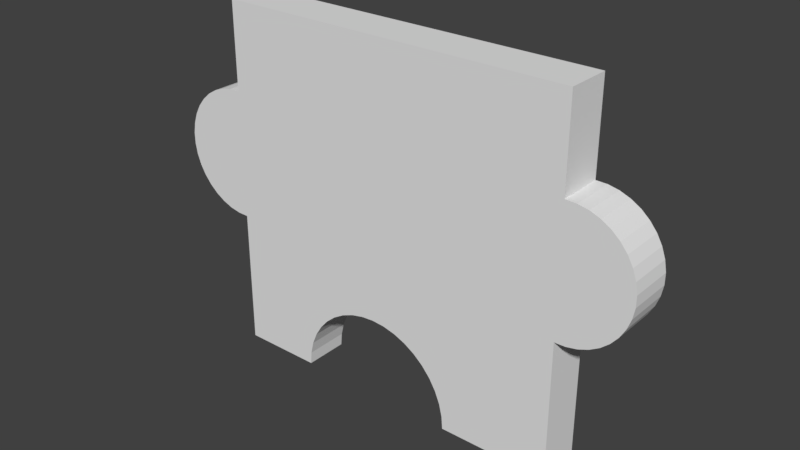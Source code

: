 # Source: 2.blend  (saved by Blender 2.79.0; exported with 4.5.12 LTS)
import bpy
from mathutils import Matrix  # noqa: F401  (used for matrix-valued properties, if any)

bpy.ops.wm.read_factory_settings(use_empty=True)
scene = bpy.context.scene
scene.name = 'Scene'

# ---- collections
col_collection_1 = bpy.data.collections.new('Collection 1'); scene.collection.children.link(col_collection_1)

# ---- world
world_world = bpy.data.worlds.new('World'); scene.world = world_world
world_world.color = (0.05088, 0.05088, 0.05088)
world_world.use_sun_shadow = False
world_world.sun_shadow_jitter_overblur = 0.0
world_world.cycles.sampling_method = 'MANUAL'

# ---- meshes
me_16_030 = bpy.data.meshes.new('16.030')
me_16_030.from_pydata([(-0.1003, -0.0125, 0.09173), (0.09945, -0.0125, 0.09173), (-0.1003, 0.0125, 0.09173), (0.09945, 0.0125, 0.09173), (-0.1003, -0.0125, 0.04249), (-0.1003, 0.0125, 0.04249), (-0.1066, 0.0125, 0.04234), (-0.1066, -0.0125, 0.04234), (-0.1127, 0.0125, 0.04112), (-0.1127, -0.0125, 0.04112), (-0.1185, 0.0125, 0.03887), (-0.1185, -0.0125, 0.03887), (-0.1239, 0.0125, 0.03565), (-0.1239, -0.0125, 0.03565), (-0.1286, 0.0125, 0.03156), (-0.1286, -0.0125, 0.03156), (-0.1326, 0.0125, 0.02673), (-0.1326, -0.0125, 0.02673), (-0.1357, 0.0125, 0.02128), (-0.1357, -0.0125, 0.02128), (-0.1378, 0.0125, 0.01539), (-0.1378, -0.0125, 0.01539), (-0.1389, 0.0125, 0.009227), (-0.1389, -0.0125, 0.009227), (-0.1389, 0.0125, 0.002969), (-0.1389, -0.0125, 0.002969), (-0.1378, 0.0125, -0.003196), (-0.1378, -0.0125, -0.003196), (-0.1357, 0.0125, -0.009087), (-0.1357, -0.0125, -0.009087), (-0.1326, 0.0125, -0.01453), (-0.1326, -0.0125, -0.01453), (-0.1286, 0.0125, -0.01937), (-0.1286, -0.0125, -0.01937), (-0.1239, 0.0125, -0.02345), (-0.1239, -0.0125, -0.02345), (-0.1185, 0.0125, -0.02667), (-0.1185, -0.0125, -0.02667), (-0.1127, 0.0125, -0.02892), (-0.1127, -0.0125, -0.02892), (-0.1066, 0.0125, -0.03014), (-0.1066, -0.0125, -0.03014), (-0.1003, 0.0125, -0.03029), (-0.1003, -0.0125, -0.03029), (-0.1003, -0.0125, -0.108), (-0.1003, 0.0125, -0.108), (-0.05527, -0.0125, -0.108), (-0.05527, 0.0125, -0.108), (-0.05469, -0.0125, -0.1008), (-0.05469, 0.0125, -0.1008), (-0.05299, -0.0125, -0.09367), (-0.05299, 0.0125, -0.09367), (-0.0502, -0.0125, -0.08694), (-0.0502, 0.0125, -0.08694), (-0.04639, -0.0125, -0.08072), (-0.04639, 0.0125, -0.08072), (-0.04166, -0.0125, -0.07518), (-0.04166, 0.0125, -0.07518), (-0.03612, -0.0125, -0.07045), (-0.03612, 0.0125, -0.07045), (-0.0299, -0.0125, -0.06664), (-0.0299, 0.0125, -0.06664), (-0.02317, -0.0125, -0.06385), (-0.02317, 0.0125, -0.06385), (-0.01608, -0.0125, -0.06215), (-0.01608, 0.0125, -0.06215), (-0.008812, -0.0125, -0.06157), (-0.008812, 0.0125, -0.06157), (-0.001545, -0.0125, -0.06215), (-0.001545, 0.0125, -0.06215), (0.005543, -0.0125, -0.06385), (0.005543, 0.0125, -0.06385), (0.01228, -0.0125, -0.06664), (0.01228, 0.0125, -0.06664), (0.01849, -0.0125, -0.07045), (0.01849, 0.0125, -0.07045), (0.02404, -0.0125, -0.07518), (0.02404, 0.0125, -0.07518), (0.02877, -0.0125, -0.08072), (0.02877, 0.0125, -0.08072), (0.03258, -0.0125, -0.08694), (0.03258, 0.0125, -0.08694), (0.03537, -0.0125, -0.09367), (0.03537, 0.0125, -0.09367), (0.03707, -0.0125, -0.1008), (0.03707, 0.0125, -0.1008), (0.03764, -0.0125, -0.108), (0.03764, 0.0125, -0.108), (0.09945, -0.0125, -0.108), (0.09945, 0.0125, -0.108), (0.09945, -0.0125, -0.02959), (0.09945, 0.0125, -0.02959), (0.1056, 0.0125, -0.02943), (0.1056, -0.0125, -0.02943), (0.1116, 0.0125, -0.02823), (0.1116, -0.0125, -0.02823), (0.1173, 0.0125, -0.02602), (0.1173, -0.0125, -0.02602), (0.1226, 0.0125, -0.02286), (0.1226, -0.0125, -0.02286), (0.1272, 0.0125, -0.01885), (0.1272, -0.0125, -0.01885), (0.1311, 0.0125, -0.01411), (0.1311, -0.0125, -0.01411), (0.1341, 0.0125, -0.008773), (0.1341, -0.0125, -0.008773), (0.1362, 0.0125, -0.002997), (0.1362, -0.0125, -0.002997), (0.1373, 0.0125, 0.003047), (0.1373, -0.0125, 0.003047), (0.1373, 0.0125, 0.009181), (0.1373, -0.0125, 0.009181), (0.1362, 0.0125, 0.01523), (0.1362, -0.0125, 0.01523), (0.1341, 0.0125, 0.021), (0.1341, -0.0125, 0.021), (0.1311, 0.0125, 0.02634), (0.1311, -0.0125, 0.02634), (0.1272, 0.0125, 0.03108), (0.1272, -0.0125, 0.03108), (0.1226, 0.0125, 0.03509), (0.1226, -0.0125, 0.03509), (0.1173, 0.0125, 0.03825), (0.1173, -0.0125, 0.03825), (0.1116, 0.0125, 0.04046), (0.1116, -0.0125, 0.04046), (0.1056, 0.0125, 0.04166), (0.1056, -0.0125, 0.04166), (0.09945, 0.0125, 0.04182), (0.09945, -0.0125, 0.04182)], [], [(129, 128, 3, 1), (122, 123, 121, 120), (18, 19, 17, 16), (71, 73, 72, 70), (85, 87, 86, 84), (112, 113, 111, 110), (32, 33, 31, 30), (57, 59, 58, 56), (114, 115, 113, 112), (47, 49, 48, 46), (124, 125, 123, 122), (102, 103, 101, 100), (53, 55, 54, 52), (81, 83, 82, 80), (79, 81, 80, 78), (0, 2, 5, 4), (75, 77, 76, 74), (116, 117, 115, 114), (108, 109, 107, 106), (14, 15, 13, 12), (49, 51, 50, 48), (20, 21, 19, 18), (73, 75, 74, 72), (110, 111, 109, 108), (59, 61, 60, 58), (92, 93, 90, 91), (63, 65, 64, 62), (30, 31, 29, 28), (83, 85, 84, 82), (42, 43, 41, 40), (6, 7, 4, 5), (67, 69, 68, 66), (61, 63, 62, 60), (128, 129, 127, 126), (40, 41, 39, 38), (69, 71, 70, 68), (10, 11, 9, 8), (104, 105, 103, 102), (16, 17, 15, 14), (94, 95, 93, 92), (88, 89, 91, 90), (118, 119, 117, 116), (36, 37, 35, 34), (22, 23, 21, 20), (86, 87, 89, 88), (58, 60, 62, 64, 66, 68, 70, 72, 74, 76, 78, 80, 82, 84, 86, 88, 90, 93, 95, 97, 99, 101, 103, 105, 107, 109, 111, 113, 115, 117, 119, 121, 123, 125, 127, 129, 1, 0, 4, 7, 9, 11, 13, 15, 17, 19, 21, 23, 25, 27, 29, 31, 33, 35, 37, 39, 41, 43, 44, 46, 48, 50, 52, 54, 56), (65, 67, 66, 64), (106, 107, 105, 104), (34, 35, 33, 32), (96, 97, 95, 94), (26, 27, 25, 24), (24, 25, 23, 22), (8, 9, 7, 6), (120, 121, 119, 118), (38, 39, 37, 36), (44, 45, 47, 46), (98, 99, 97, 96), (43, 42, 45, 44), (12, 13, 11, 10), (100, 101, 99, 98), (77, 79, 78, 76), (55, 57, 56, 54), (51, 53, 52, 50), (126, 127, 125, 124), (1, 3, 2, 0), (51, 49, 47, 45, 42, 40, 38, 36, 34, 32, 30, 28, 26, 24, 22, 20, 18, 16, 14, 12, 10, 8, 6, 5, 2, 3, 128, 126, 124, 122, 120, 118, 116, 114, 112, 110, 108, 106, 104, 102, 100, 98, 96, 94, 92, 91, 89, 87, 85, 83, 81, 79, 77, 75, 73, 71, 69, 67, 65, 63, 61, 59, 57, 55, 53), (28, 29, 27, 26)])
_uv = me_16_030.uv_layers.new(name='UVMap')
_uv.uv.foreach_set('vector', [0.3533, 0.7796, 0.4122, 0.7796, 0.4122, 0.9199, 0.3533, 0.9199, 0.7067, 0.8876, 0.6478, 0.8876, 0.6478, 0.8727, 0.7067, 0.8727, 0.2356, 0.8958, 0.2945, 0.8958, 0.2945, 0.9102, 0.2356, 0.9102, 0.1767, 0.9129, 0.1767, 0.9319, 0.1178, 0.9319, 0.1178, 0.9129, 0.53, 0.8002, 0.53, 0.7796, 0.5889, 0.7796, 0.5889, 0.8002, 0.3533, 0.8778, 0.2945, 0.8778, 0.2945, 0.8612, 0.3533, 0.8612, 0.2356, 0.7796, 0.2945, 0.7796, 0.2945, 0.7943, 0.2356, 0.7943, 0.1767, 0.7796, 0.1767, 0.7953, 0.1178, 0.7953, 0.1178, 0.7796, 0.3533, 0.8935, 0.2945, 0.8935, 0.2945, 0.8778, 0.3533, 0.8778, 0.6478, 0.7796, 0.6478, 0.8002, 0.5889, 0.8002, 0.5889, 0.7796, 0.7067, 0.9037, 0.6478, 0.9037, 0.6478, 0.8876, 0.7067, 0.8876, 0.3533, 0.794, 0.2945, 0.794, 0.2945, 0.7796, 0.3533, 0.7796, 0.6478, 0.8403, 0.6478, 0.8588, 0.5889, 0.8588, 0.5889, 0.8403, 0.53, 0.8403, 0.53, 0.8206, 0.5889, 0.8206, 0.5889, 0.8403, 0.53, 0.8588, 0.53, 0.8403, 0.5889, 0.8403, 0.5889, 0.8588, 0.4711, 0.918, 0.4122, 0.918, 0.4122, 0.7796, 0.4711, 0.7796, 0.1767, 0.9494, 0.1767, 0.9651, 0.1178, 0.9651, 0.1178, 0.9494, 0.3533, 0.9077, 0.2945, 0.9077, 0.2945, 0.8935, 0.3533, 0.8935, 0.3533, 0.8439, 0.2945, 0.8439, 0.2945, 0.8266, 0.3533, 0.8266, 0.7656, 0.8596, 0.7067, 0.8596, 0.7067, 0.8462, 0.7656, 0.8462, 0.6478, 0.8002, 0.6478, 0.8206, 0.5889, 0.8206, 0.5889, 0.8002, 0.2356, 0.8798, 0.2945, 0.8798, 0.2945, 0.8958, 0.2356, 0.8958, 0.1767, 0.9319, 0.1767, 0.9494, 0.1178, 0.9494, 0.1178, 0.9319, 0.3533, 0.8612, 0.2945, 0.8612, 0.2945, 0.8439, 0.3533, 0.8439, 0.1767, 0.7953, 0.1767, 0.8128, 0.1178, 0.8128, 0.1178, 0.7953, 0.7656, 0.8769, 0.7067, 0.8769, 0.7067, 0.8596, 0.7656, 0.8596, 0.1767, 0.8318, 0.1767, 0.8518, 0.1178, 0.8518, 0.1178, 0.8318, 0.2356, 0.7943, 0.2945, 0.7943, 0.2945, 0.8104, 0.2356, 0.8104, 0.53, 0.8206, 0.53, 0.8002, 0.5889, 0.8002, 0.5889, 0.8206, 0.7067, 0.8596, 0.6478, 0.8596, 0.6478, 0.8419, 0.7067, 0.8419, 0.7656, 0.7973, 0.7067, 0.7973, 0.7067, 0.7796, 0.7656, 0.7796, 0.1767, 0.8724, 0.1767, 0.8929, 0.1178, 0.8929, 0.1178, 0.8724, 0.1767, 0.8128, 0.1767, 0.8318, 0.1178, 0.8318, 0.1178, 0.8128, 0.7067, 0.938, 0.6478, 0.938, 0.6478, 0.9207, 0.7067, 0.9207, 0.7067, 0.8419, 0.6478, 0.8419, 0.6478, 0.8246, 0.7067, 0.8246, 0.1767, 0.8929, 0.1767, 0.9129, 0.1178, 0.9129, 0.1178, 0.8929, 0.7656, 0.8311, 0.7067, 0.8311, 0.7067, 0.8146, 0.7656, 0.8146, 0.3533, 0.8098, 0.2945, 0.8098, 0.2945, 0.794, 0.3533, 0.794, 0.2356, 0.9102, 0.2945, 0.9102, 0.2945, 0.9227, 0.2356, 0.9227, 0.7656, 0.8939, 0.7067, 0.8939, 0.7067, 0.8769, 0.7656, 0.8769, 8.775e-09, 0.7796, 0.05889, 0.7796, 0.05889, 1.0, 0.0, 1.0, 0.3533, 0.9199, 0.2945, 0.9199, 0.2945, 0.9077, 0.3533, 0.9077, 0.7067, 0.8081, 0.6478, 0.8081, 0.6478, 0.793, 0.7067, 0.793, 0.2356, 0.8628, 0.2945, 0.8628, 0.2945, 0.8798, 0.2356, 0.8798, 0.1767, 0.7796, 0.2356, 0.7796, 0.2356, 0.9541, 0.1767, 0.9541, 0.3303, 0.7936, 0.338, 0.7984, 0.3463, 0.8019, 0.3551, 0.8041, 0.3642, 0.8049, 0.3732, 0.8043, 0.382, 0.8023, 0.3904, 0.799, 0.3981, 0.7944, 0.405, 0.7886, 0.4108, 0.7819, 0.4156, 0.7743, 0.419, 0.7661, 0.4211, 0.7574, 0.4219, 0.7485, 0.4986, 0.7493, 0.4986, 0.8456, 0.5062, 0.8459, 0.5137, 0.8475, 0.5208, 0.8502, 0.5273, 0.8542, 0.5331, 0.8592, 0.5379, 0.8651, 0.5417, 0.8716, 0.5442, 0.8788, 0.5455, 0.8862, 0.5455, 0.8937, 0.5442, 0.9011, 0.5417, 0.9082, 0.5379, 0.9147, 0.5331, 0.9205, 0.5273, 0.9254, 0.5208, 0.9292, 0.5137, 0.9318, 0.5062, 0.9332, 0.4986, 0.9333, 0.4986, 0.9946, 0.2505, 0.992, 0.2505, 0.9315, 0.2428, 0.9312, 0.2352, 0.9296, 0.2279, 0.9268, 0.2212, 0.9228, 0.2154, 0.9177, 0.2104, 0.9117, 0.2066, 0.905, 0.204, 0.8977, 0.2027, 0.8901, 0.2027, 0.8824, 0.204, 0.8749, 0.2066, 0.8677, 0.2104, 0.861, 0.2154, 0.8551, 0.2212, 0.8502, 0.2279, 0.8463, 0.2352, 0.8436, 0.2428, 0.8422, 0.2505, 0.8421, 0.2505, 0.7466, 0.3065, 0.7472, 0.3072, 0.7562, 0.3093, 0.7649, 0.3128, 0.7732, 0.3175, 0.7809, 0.3234, 0.7877, 0.1767, 0.8518, 0.1767, 0.8724, 0.1178, 0.8724, 0.1178, 0.8518, 0.3533, 0.8266, 0.2945, 0.8266, 0.2945, 0.8098, 0.3533, 0.8098, 0.7067, 0.793, 0.6478, 0.793, 0.6478, 0.7796, 0.7067, 0.7796, 0.7656, 0.9101, 0.7067, 0.9101, 0.7067, 0.8939, 0.7656, 0.8939, 0.2356, 0.8276, 0.2945, 0.8276, 0.2945, 0.8452, 0.2356, 0.8452, 0.2356, 0.8452, 0.2945, 0.8452, 0.2945, 0.8628, 0.2356, 0.8628, 0.7656, 0.8146, 0.7067, 0.8146, 0.7067, 0.7973, 0.7656, 0.7973, 0.7067, 0.8727, 0.6478, 0.8727, 0.6478, 0.8596, 0.7067, 0.8596, 0.7067, 0.8246, 0.6478, 0.8246, 0.6478, 0.8081, 0.7067, 0.8081, 0.4711, 0.7796, 0.53, 0.7796, 0.53, 0.9068, 0.4711, 0.9068, 0.7656, 0.9249, 0.7067, 0.9249, 0.7067, 0.9101, 0.7656, 0.9101, 0.1178, 0.998, 0.05889, 0.998, 0.05889, 0.7796, 0.1178, 0.7796, 0.7656, 0.8462, 0.7067, 0.8462, 0.7067, 0.8311, 0.7656, 0.8311, 0.7656, 0.938, 0.7067, 0.938, 0.7067, 0.9249, 0.7656, 0.9249, 0.53, 0.8757, 0.53, 0.8588, 0.5889, 0.8588, 0.5889, 0.8757, 0.6478, 0.8588, 0.6478, 0.8757, 0.5889, 0.8757, 0.5889, 0.8588, 0.6478, 0.8206, 0.6478, 0.8403, 0.5889, 0.8403, 0.5889, 0.8206, 0.7067, 0.9207, 0.6478, 0.9207, 0.6478, 0.9037, 0.7067, 0.9037, 0.9411, 2.104e-08, 1.0, 0.0, 1.0, 0.564, 0.9411, 0.564, 0.9073, 0.5371, 0.924, 0.5419, 0.9411, 0.5435, 0.9411, 0.6707, 0.758, 0.6707, 0.7576, 0.6884, 0.7548, 0.7057, 0.7495, 0.7222, 0.7419, 0.7373, 0.7323, 0.7507, 0.7209, 0.7619, 0.708, 0.7706, 0.6942, 0.7766, 0.6796, 0.7796, 0.6649, 0.7796, 0.6504, 0.7766, 0.6365, 0.7706, 0.6237, 0.7619, 0.6123, 0.7507, 0.6027, 0.7373, 0.5951, 0.7222, 0.5898, 0.7057, 0.5869, 0.6884, 0.5866, 0.6707, 0.4706, 0.6707, 0.4706, 0.1067, 0.5881, 0.1067, 0.5885, 0.0894, 0.5913, 0.07242, 0.5965, 0.05626, 0.604, 0.04141, 0.6134, 0.02831, 0.6246, 0.01732, 0.6372, 0.008791, 0.6508, 0.002959, 0.665, 0.0, 0.6795, 0.0, 0.6937, 0.002959, 0.7073, 0.008791, 0.7199, 0.01732, 0.7311, 0.02831, 0.7405, 0.04141, 0.7479, 0.05626, 0.7531, 0.07242, 0.756, 0.0894, 0.7563, 0.1067, 0.9411, 0.1067, 0.9411, 0.2812, 0.924, 0.2828, 0.9073, 0.2877, 0.8914, 0.2955, 0.8768, 0.3063, 0.8637, 0.3196, 0.8526, 0.3353, 0.8436, 0.3528, 0.837, 0.3719, 0.833, 0.3919, 0.8317, 0.4124, 0.833, 0.4329, 0.837, 0.4529, 0.8436, 0.4719, 0.8526, 0.4895, 0.8637, 0.5051, 0.8768, 0.5185, 0.8914, 0.5292, 0.2356, 0.8104, 0.2945, 0.8104, 0.2945, 0.8276, 0.2356, 0.8276])
me_16_030.use_remesh_preserve_volume = False
me_16_030.use_remesh_preserve_attributes = False
me_16_030.use_mirror_vertex_groups = False
me_16_030.update()

# ---- objects
ob_2 = bpy.data.objects.new('2', me_16_030)

# ---- transforms, parenting, visibility, modifiers, constraints
ob_2.location = (0.3021, 0.7134, 0.01294)
ob_2.lineart.crease_threshold = 0.0

# ---- collection membership
col_collection_1.objects.link(ob_2)

# ---- scene / render settings (as saved in the file)
scene.frame_start = 1; scene.frame_end = 250; scene.frame_set(2)
scene.render.engine = 'BLENDER_EEVEE_NEXT'
scene.render.resolution_percentage = 50
scene.render.dither_intensity = 0.0
scene.cycles.use_denoising = False
scene.cycles.samples = 128
scene.cycles.sampling_pattern = 'TABULATED_SOBOL'
scene.cycles.use_adaptive_sampling = False
scene.cycles.use_light_tree = False
scene.cycles.blur_glossy = 0.0
scene.cycles.sample_clamp_indirect = 0.0
scene.view_settings.view_transform = 'Standard'
bpy.context.view_layer.update()

# ---- added for rendering (the .blend has no active camera and no usable light): camera, sun
cam_auto = bpy.data.cameras.new('AutoCamera')
cam_auto.lens = 50.0
cam_auto.sensor_width = 36.0
cam_auto.clip_end = 1000.0
ob_auto_camera = bpy.data.objects.new('AutoCamera', cam_auto)
scene.collection.objects.link(ob_auto_camera)
ob_auto_camera.location = (0.617424, 0.333947, 0.257726)
ob_auto_camera.rotation_euler = (1.09748, -7.21219e-08, 0.694738)
scene.camera = ob_auto_camera
light_auto_sun = bpy.data.lights.new('AutoSun', 'SUN')
light_auto_sun.energy = 3.0
light_auto_sun.angle = 0.0523599
ob_auto_sun = bpy.data.objects.new('AutoSun', light_auto_sun)
scene.collection.objects.link(ob_auto_sun)
ob_auto_sun.rotation_euler = (0.872665, 0.174533, 0.523599)
bpy.context.view_layer.update()

